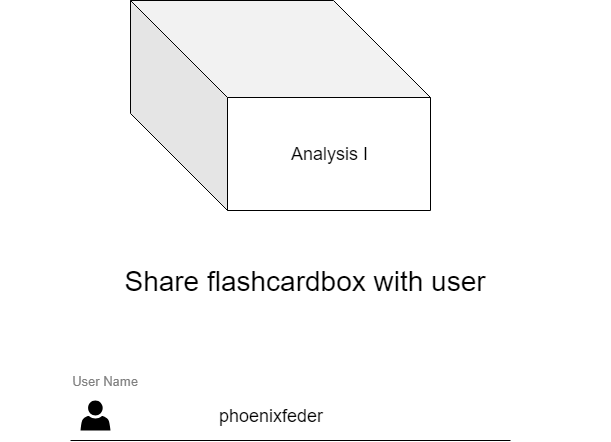

The diagram above was exported from draw.io. Its source (the exported page's mxGraphModel, read from the mxfile embedded in the PNG):
<mxGraphModel dx="1394" dy="747" grid="1" gridSize="10" guides="1" tooltips="1" connect="1" arrows="1" fold="1" page="1" pageScale="1" pageWidth="827" pageHeight="1169" math="0" shadow="0">
  <root>
    <mxCell id="0" />
    <mxCell id="1" parent="0" />
    <mxCell id="jJ93iB_jHdZM8E3_zAcb-1" value="Analysis I" style="shape=cube;whiteSpace=wrap;html=1;boundedLbl=1;backgroundOutline=1;darkOpacity=0.05;darkOpacity2=0.1;size=97;fontSize=18;" vertex="1" parent="1">
      <mxGeometry x="240" y="100" width="300" height="210" as="geometry" />
    </mxCell>
    <mxCell id="jJ93iB_jHdZM8E3_zAcb-2" value="Share flashcardbox with user" style="text;html=1;strokeColor=none;fillColor=none;align=center;verticalAlign=middle;whiteSpace=wrap;rounded=0;fontSize=28;" vertex="1" parent="1">
      <mxGeometry x="110" y="360" width="610" height="40" as="geometry" />
    </mxCell>
    <mxCell id="jJ93iB_jHdZM8E3_zAcb-3" value="User Name" style="text;html=1;strokeColor=none;fillColor=none;align=center;verticalAlign=middle;whiteSpace=wrap;rounded=0;fontColor=#808080;fontSize=13;" vertex="1" parent="1">
      <mxGeometry x="180" y="470" width="70" height="20" as="geometry" />
    </mxCell>
    <mxCell id="jJ93iB_jHdZM8E3_zAcb-5" value="" style="endArrow=none;html=1;fontSize=28;" edge="1" parent="1">
      <mxGeometry width="50" height="50" relative="1" as="geometry">
        <mxPoint x="180" y="540" as="sourcePoint" />
        <mxPoint x="620" y="540" as="targetPoint" />
      </mxGeometry>
    </mxCell>
    <mxCell id="jJ93iB_jHdZM8E3_zAcb-6" value="" style="shadow=0;dashed=0;html=1;strokeColor=none;fillColor=#000000;labelPosition=center;verticalLabelPosition=bottom;verticalAlign=top;outlineConnect=0;align=center;shape=mxgraph.office.users.user;fontSize=28;" vertex="1" parent="1">
      <mxGeometry x="190" y="500" width="30" height="30" as="geometry" />
    </mxCell>
    <mxCell id="jJ93iB_jHdZM8E3_zAcb-7" value="phoenixfeder" style="text;html=1;strokeColor=none;fillColor=none;align=center;verticalAlign=middle;whiteSpace=wrap;rounded=0;fontSize=18;fontColor=#000000;labelPosition=center;verticalLabelPosition=middle;" vertex="1" parent="1">
      <mxGeometry x="260" y="505" width="240" height="20" as="geometry" />
    </mxCell>
  </root>
</mxGraphModel>